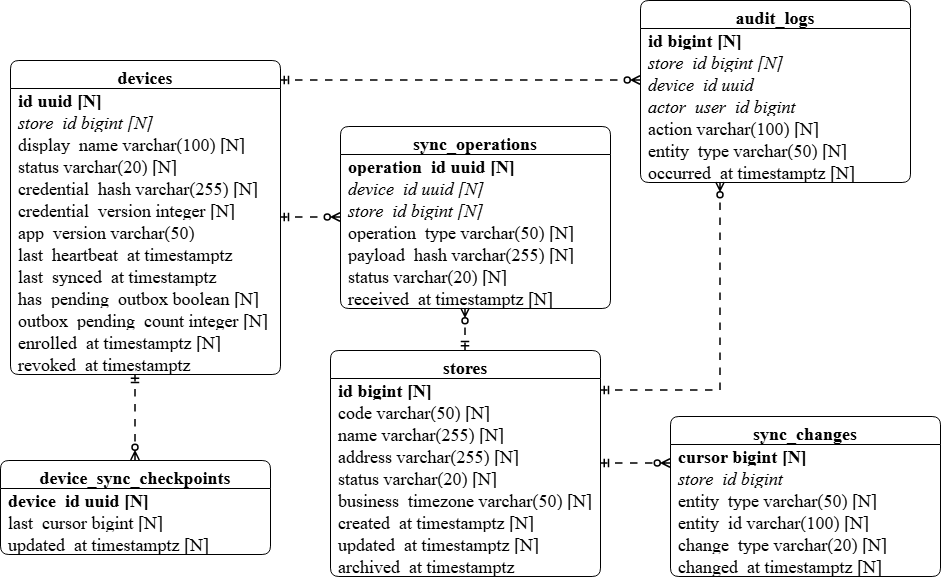

The diagram above was exported from draw.io. Its source (the exported page's mxGraphModel, read from the mxfile embedded in the PNG):
<mxGraphModel dx="1414" dy="785" grid="1" gridSize="10" guides="1" tooltips="1" connect="1" arrows="1" fold="1" page="1" pageScale="1" pageWidth="827" pageHeight="1169" math="0" shadow="0">
  <root>
    <mxCell id="0" />
    <mxCell id="1" parent="0" />
    <mxCell id="vo4SksSKsZ0XZGPjDuQ3-1" parent="1" style="swimlane;fontStyle=1;align=center;verticalAlign=top;childLayout=stackLayout;horizontal=1;startSize=28;horizontalStack=0;resizeParent=1;resizeParentMax=0;resizeLast=0;collapsible=1;marginBottom=0;rounded=1;arcSize=10;shadow=0;fontSize=18;fontFamily=Times New Roman;" value="devices" vertex="1">
      <mxGeometry height="314" width="270" x="200" y="260" as="geometry" />
    </mxCell>
    <mxCell id="vo4SksSKsZ0XZGPjDuQ3-2" parent="vo4SksSKsZ0XZGPjDuQ3-1" style="text;align=left;verticalAlign=middle;spacingLeft=6;spacingRight=6;overflow=hidden;rotatable=0;points=[[0,0.5],[1,0.5]];portConstraint=eastwest;fontFamily=Times New Roman;fontStyle=1;fontSize=18;" value="id                   uuid           [N]" vertex="1">
      <mxGeometry height="22" width="270" y="28" as="geometry" />
    </mxCell>
    <mxCell id="vo4SksSKsZ0XZGPjDuQ3-3" parent="vo4SksSKsZ0XZGPjDuQ3-1" style="text;align=left;verticalAlign=middle;spacingLeft=6;spacingRight=6;overflow=hidden;rotatable=0;points=[[0,0.5],[1,0.5]];portConstraint=eastwest;fontFamily=Times New Roman;fontStyle=2;fontSize=18;" value="store_id             bigint         [N]" vertex="1">
      <mxGeometry height="22" width="270" y="50" as="geometry" />
    </mxCell>
    <mxCell id="vo4SksSKsZ0XZGPjDuQ3-4" parent="vo4SksSKsZ0XZGPjDuQ3-1" style="text;align=left;verticalAlign=middle;spacingLeft=6;spacingRight=6;overflow=hidden;rotatable=0;points=[[0,0.5],[1,0.5]];portConstraint=eastwest;fontFamily=Times New Roman;fontStyle=0;fontSize=18;" value=" display_name         varchar(100)   [N]" vertex="1">
      <mxGeometry height="22" width="270" y="72" as="geometry" />
    </mxCell>
    <mxCell id="vo4SksSKsZ0XZGPjDuQ3-5" parent="vo4SksSKsZ0XZGPjDuQ3-1" style="text;align=left;verticalAlign=middle;spacingLeft=6;spacingRight=6;overflow=hidden;rotatable=0;points=[[0,0.5],[1,0.5]];portConstraint=eastwest;fontFamily=Times New Roman;fontStyle=0;fontSize=18;" value=" status               varchar(20)    [N]" vertex="1">
      <mxGeometry height="22" width="270" y="94" as="geometry" />
    </mxCell>
    <mxCell id="vo4SksSKsZ0XZGPjDuQ3-6" parent="vo4SksSKsZ0XZGPjDuQ3-1" style="text;align=left;verticalAlign=middle;spacingLeft=6;spacingRight=6;overflow=hidden;rotatable=0;points=[[0,0.5],[1,0.5]];portConstraint=eastwest;fontFamily=Times New Roman;fontStyle=0;fontSize=18;" value=" credential_hash      varchar(255)   [N]" vertex="1">
      <mxGeometry height="22" width="270" y="116" as="geometry" />
    </mxCell>
    <mxCell id="vo4SksSKsZ0XZGPjDuQ3-7" parent="vo4SksSKsZ0XZGPjDuQ3-1" style="text;align=left;verticalAlign=middle;spacingLeft=6;spacingRight=6;overflow=hidden;rotatable=0;points=[[0,0.5],[1,0.5]];portConstraint=eastwest;fontFamily=Times New Roman;fontStyle=0;fontSize=18;" value=" credential_version   integer        [N]" vertex="1">
      <mxGeometry height="22" width="270" y="138" as="geometry" />
    </mxCell>
    <mxCell id="vo4SksSKsZ0XZGPjDuQ3-8" parent="vo4SksSKsZ0XZGPjDuQ3-1" style="text;align=left;verticalAlign=middle;spacingLeft=6;spacingRight=6;overflow=hidden;rotatable=0;points=[[0,0.5],[1,0.5]];portConstraint=eastwest;fontFamily=Times New Roman;fontStyle=0;fontSize=18;" value=" app_version          varchar(50)       " vertex="1">
      <mxGeometry height="22" width="270" y="160" as="geometry" />
    </mxCell>
    <mxCell id="vo4SksSKsZ0XZGPjDuQ3-9" parent="vo4SksSKsZ0XZGPjDuQ3-1" style="text;align=left;verticalAlign=middle;spacingLeft=6;spacingRight=6;overflow=hidden;rotatable=0;points=[[0,0.5],[1,0.5]];portConstraint=eastwest;fontFamily=Times New Roman;fontStyle=0;fontSize=18;" value=" last_heartbeat_at    timestamptz       " vertex="1">
      <mxGeometry height="22" width="270" y="182" as="geometry" />
    </mxCell>
    <mxCell id="vo4SksSKsZ0XZGPjDuQ3-10" parent="vo4SksSKsZ0XZGPjDuQ3-1" style="text;align=left;verticalAlign=middle;spacingLeft=6;spacingRight=6;overflow=hidden;rotatable=0;points=[[0,0.5],[1,0.5]];portConstraint=eastwest;fontFamily=Times New Roman;fontStyle=0;fontSize=18;" value=" last_synced_at       timestamptz       " vertex="1">
      <mxGeometry height="22" width="270" y="204" as="geometry" />
    </mxCell>
    <mxCell id="vo4SksSKsZ0XZGPjDuQ3-11" parent="vo4SksSKsZ0XZGPjDuQ3-1" style="text;align=left;verticalAlign=middle;spacingLeft=6;spacingRight=6;overflow=hidden;rotatable=0;points=[[0,0.5],[1,0.5]];portConstraint=eastwest;fontFamily=Times New Roman;fontStyle=0;fontSize=18;" value=" has_pending_outbox   boolean        [N]" vertex="1">
      <mxGeometry height="22" width="270" y="226" as="geometry" />
    </mxCell>
    <mxCell id="vo4SksSKsZ0XZGPjDuQ3-12" parent="vo4SksSKsZ0XZGPjDuQ3-1" style="text;align=left;verticalAlign=middle;spacingLeft=6;spacingRight=6;overflow=hidden;rotatable=0;points=[[0,0.5],[1,0.5]];portConstraint=eastwest;fontFamily=Times New Roman;fontStyle=0;fontSize=18;" value=" outbox_pending_count integer        [N]" vertex="1">
      <mxGeometry height="22" width="270" y="248" as="geometry" />
    </mxCell>
    <mxCell id="vo4SksSKsZ0XZGPjDuQ3-13" parent="vo4SksSKsZ0XZGPjDuQ3-1" style="text;align=left;verticalAlign=middle;spacingLeft=6;spacingRight=6;overflow=hidden;rotatable=0;points=[[0,0.5],[1,0.5]];portConstraint=eastwest;fontFamily=Times New Roman;fontStyle=0;fontSize=18;" value=" enrolled_at          timestamptz    [N]" vertex="1">
      <mxGeometry height="22" width="270" y="270" as="geometry" />
    </mxCell>
    <mxCell id="vo4SksSKsZ0XZGPjDuQ3-14" parent="vo4SksSKsZ0XZGPjDuQ3-1" style="text;align=left;verticalAlign=middle;spacingLeft=6;spacingRight=6;overflow=hidden;rotatable=0;points=[[0,0.5],[1,0.5]];portConstraint=eastwest;fontFamily=Times New Roman;fontStyle=0;fontSize=18;" value=" revoked_at           timestamptz       " vertex="1">
      <mxGeometry height="22" width="270" y="292" as="geometry" />
    </mxCell>
    <mxCell id="vo4SksSKsZ0XZGPjDuQ3-15" parent="1" style="swimlane;fontStyle=1;align=center;verticalAlign=top;childLayout=stackLayout;horizontal=1;startSize=28;horizontalStack=0;resizeParent=1;resizeParentMax=0;resizeLast=0;collapsible=1;marginBottom=0;rounded=1;arcSize=10;shadow=0;fontSize=18;fontFamily=Times New Roman;" value="stores" vertex="1">
      <mxGeometry height="226" width="270" x="520" y="550" as="geometry" />
    </mxCell>
    <mxCell id="vo4SksSKsZ0XZGPjDuQ3-16" parent="vo4SksSKsZ0XZGPjDuQ3-15" style="text;align=left;verticalAlign=middle;spacingLeft=6;spacingRight=6;overflow=hidden;rotatable=0;points=[[0,0.5],[1,0.5]];portConstraint=eastwest;fontFamily=Times New Roman;fontStyle=1;fontSize=18;" value="id                   bigint         [N]" vertex="1">
      <mxGeometry height="22" width="270" y="28" as="geometry" />
    </mxCell>
    <mxCell id="vo4SksSKsZ0XZGPjDuQ3-17" parent="vo4SksSKsZ0XZGPjDuQ3-15" style="text;align=left;verticalAlign=middle;spacingLeft=6;spacingRight=6;overflow=hidden;rotatable=0;points=[[0,0.5],[1,0.5]];portConstraint=eastwest;fontFamily=Times New Roman;fontStyle=0;fontSize=18;" value=" code                 varchar(50)    [N]" vertex="1">
      <mxGeometry height="22" width="270" y="50" as="geometry" />
    </mxCell>
    <mxCell id="vo4SksSKsZ0XZGPjDuQ3-18" parent="vo4SksSKsZ0XZGPjDuQ3-15" style="text;align=left;verticalAlign=middle;spacingLeft=6;spacingRight=6;overflow=hidden;rotatable=0;points=[[0,0.5],[1,0.5]];portConstraint=eastwest;fontFamily=Times New Roman;fontStyle=0;fontSize=18;" value=" name                 varchar(255)   [N]" vertex="1">
      <mxGeometry height="22" width="270" y="72" as="geometry" />
    </mxCell>
    <mxCell id="vo4SksSKsZ0XZGPjDuQ3-19" parent="vo4SksSKsZ0XZGPjDuQ3-15" style="text;align=left;verticalAlign=middle;spacingLeft=6;spacingRight=6;overflow=hidden;rotatable=0;points=[[0,0.5],[1,0.5]];portConstraint=eastwest;fontFamily=Times New Roman;fontStyle=0;fontSize=18;" value=" address              varchar(255)   [N]" vertex="1">
      <mxGeometry height="22" width="270" y="94" as="geometry" />
    </mxCell>
    <mxCell id="vo4SksSKsZ0XZGPjDuQ3-20" parent="vo4SksSKsZ0XZGPjDuQ3-15" style="text;align=left;verticalAlign=middle;spacingLeft=6;spacingRight=6;overflow=hidden;rotatable=0;points=[[0,0.5],[1,0.5]];portConstraint=eastwest;fontFamily=Times New Roman;fontStyle=0;fontSize=18;" value=" status               varchar(20)    [N]" vertex="1">
      <mxGeometry height="22" width="270" y="116" as="geometry" />
    </mxCell>
    <mxCell id="vo4SksSKsZ0XZGPjDuQ3-21" parent="vo4SksSKsZ0XZGPjDuQ3-15" style="text;align=left;verticalAlign=middle;spacingLeft=6;spacingRight=6;overflow=hidden;rotatable=0;points=[[0,0.5],[1,0.5]];portConstraint=eastwest;fontFamily=Times New Roman;fontStyle=0;fontSize=18;" value=" business_timezone    varchar(50)    [N]" vertex="1">
      <mxGeometry height="22" width="270" y="138" as="geometry" />
    </mxCell>
    <mxCell id="vo4SksSKsZ0XZGPjDuQ3-22" parent="vo4SksSKsZ0XZGPjDuQ3-15" style="text;align=left;verticalAlign=middle;spacingLeft=6;spacingRight=6;overflow=hidden;rotatable=0;points=[[0,0.5],[1,0.5]];portConstraint=eastwest;fontFamily=Times New Roman;fontStyle=0;fontSize=18;" value=" created_at           timestamptz    [N]" vertex="1">
      <mxGeometry height="22" width="270" y="160" as="geometry" />
    </mxCell>
    <mxCell id="vo4SksSKsZ0XZGPjDuQ3-23" parent="vo4SksSKsZ0XZGPjDuQ3-15" style="text;align=left;verticalAlign=middle;spacingLeft=6;spacingRight=6;overflow=hidden;rotatable=0;points=[[0,0.5],[1,0.5]];portConstraint=eastwest;fontFamily=Times New Roman;fontStyle=0;fontSize=18;" value=" updated_at           timestamptz    [N]" vertex="1">
      <mxGeometry height="22" width="270" y="182" as="geometry" />
    </mxCell>
    <mxCell id="vo4SksSKsZ0XZGPjDuQ3-24" parent="vo4SksSKsZ0XZGPjDuQ3-15" style="text;align=left;verticalAlign=middle;spacingLeft=6;spacingRight=6;overflow=hidden;rotatable=0;points=[[0,0.5],[1,0.5]];portConstraint=eastwest;fontFamily=Times New Roman;fontStyle=0;fontSize=18;" value=" archived_at          timestamptz       " vertex="1">
      <mxGeometry height="22" width="270" y="204" as="geometry" />
    </mxCell>
    <mxCell id="vo4SksSKsZ0XZGPjDuQ3-25" parent="1" style="swimlane;fontStyle=1;align=center;verticalAlign=top;childLayout=stackLayout;horizontal=1;startSize=28;horizontalStack=0;resizeParent=1;resizeParentMax=0;resizeLast=0;collapsible=1;marginBottom=0;rounded=1;arcSize=10;shadow=0;fontSize=18;fontFamily=Times New Roman;" value="device_sync_checkpoints" vertex="1">
      <mxGeometry height="94" width="270" x="190" y="660" as="geometry" />
    </mxCell>
    <mxCell id="vo4SksSKsZ0XZGPjDuQ3-26" parent="vo4SksSKsZ0XZGPjDuQ3-25" style="text;align=left;verticalAlign=middle;spacingLeft=6;spacingRight=6;overflow=hidden;rotatable=0;points=[[0,0.5],[1,0.5]];portConstraint=eastwest;fontFamily=Times New Roman;fontStyle=1;fontSize=18;" value="device_id            uuid           [N]" vertex="1">
      <mxGeometry height="22" width="270" y="28" as="geometry" />
    </mxCell>
    <mxCell id="vo4SksSKsZ0XZGPjDuQ3-27" parent="vo4SksSKsZ0XZGPjDuQ3-25" style="text;align=left;verticalAlign=middle;spacingLeft=6;spacingRight=6;overflow=hidden;rotatable=0;points=[[0,0.5],[1,0.5]];portConstraint=eastwest;fontFamily=Times New Roman;fontStyle=0;fontSize=18;" value=" last_cursor          bigint         [N]" vertex="1">
      <mxGeometry height="22" width="270" y="50" as="geometry" />
    </mxCell>
    <mxCell id="vo4SksSKsZ0XZGPjDuQ3-28" parent="vo4SksSKsZ0XZGPjDuQ3-25" style="text;align=left;verticalAlign=middle;spacingLeft=6;spacingRight=6;overflow=hidden;rotatable=0;points=[[0,0.5],[1,0.5]];portConstraint=eastwest;fontFamily=Times New Roman;fontStyle=0;fontSize=18;" value=" updated_at           timestamptz    [N]" vertex="1">
      <mxGeometry height="22" width="270" y="72" as="geometry" />
    </mxCell>
    <mxCell id="vo4SksSKsZ0XZGPjDuQ3-29" parent="1" style="swimlane;fontStyle=1;align=center;verticalAlign=top;childLayout=stackLayout;horizontal=1;startSize=28;horizontalStack=0;resizeParent=1;resizeParentMax=0;resizeLast=0;collapsible=1;marginBottom=0;rounded=1;arcSize=10;shadow=0;fontSize=18;fontFamily=Times New Roman;" value="sync_operations" vertex="1">
      <mxGeometry height="182" width="270" x="530" y="326" as="geometry" />
    </mxCell>
    <mxCell id="vo4SksSKsZ0XZGPjDuQ3-30" parent="vo4SksSKsZ0XZGPjDuQ3-29" style="text;align=left;verticalAlign=middle;spacingLeft=6;spacingRight=6;overflow=hidden;rotatable=0;points=[[0,0.5],[1,0.5]];portConstraint=eastwest;fontFamily=Times New Roman;fontStyle=1;fontSize=18;" value="operation_id         uuid           [N]" vertex="1">
      <mxGeometry height="22" width="270" y="28" as="geometry" />
    </mxCell>
    <mxCell id="vo4SksSKsZ0XZGPjDuQ3-31" parent="vo4SksSKsZ0XZGPjDuQ3-29" style="text;align=left;verticalAlign=middle;spacingLeft=6;spacingRight=6;overflow=hidden;rotatable=0;points=[[0,0.5],[1,0.5]];portConstraint=eastwest;fontFamily=Times New Roman;fontStyle=2;fontSize=18;" value="device_id            uuid           [N]" vertex="1">
      <mxGeometry height="22" width="270" y="50" as="geometry" />
    </mxCell>
    <mxCell id="vo4SksSKsZ0XZGPjDuQ3-32" parent="vo4SksSKsZ0XZGPjDuQ3-29" style="text;align=left;verticalAlign=middle;spacingLeft=6;spacingRight=6;overflow=hidden;rotatable=0;points=[[0,0.5],[1,0.5]];portConstraint=eastwest;fontFamily=Times New Roman;fontStyle=2;fontSize=18;" value="store_id             bigint         [N]" vertex="1">
      <mxGeometry height="22" width="270" y="72" as="geometry" />
    </mxCell>
    <mxCell id="vo4SksSKsZ0XZGPjDuQ3-33" parent="vo4SksSKsZ0XZGPjDuQ3-29" style="text;align=left;verticalAlign=middle;spacingLeft=6;spacingRight=6;overflow=hidden;rotatable=0;points=[[0,0.5],[1,0.5]];portConstraint=eastwest;fontFamily=Times New Roman;fontStyle=0;fontSize=18;" value=" operation_type       varchar(50)    [N]" vertex="1">
      <mxGeometry height="22" width="270" y="94" as="geometry" />
    </mxCell>
    <mxCell id="vo4SksSKsZ0XZGPjDuQ3-34" parent="vo4SksSKsZ0XZGPjDuQ3-29" style="text;align=left;verticalAlign=middle;spacingLeft=6;spacingRight=6;overflow=hidden;rotatable=0;points=[[0,0.5],[1,0.5]];portConstraint=eastwest;fontFamily=Times New Roman;fontStyle=0;fontSize=18;" value=" payload_hash         varchar(255)   [N]" vertex="1">
      <mxGeometry height="22" width="270" y="116" as="geometry" />
    </mxCell>
    <mxCell id="vo4SksSKsZ0XZGPjDuQ3-35" parent="vo4SksSKsZ0XZGPjDuQ3-29" style="text;align=left;verticalAlign=middle;spacingLeft=6;spacingRight=6;overflow=hidden;rotatable=0;points=[[0,0.5],[1,0.5]];portConstraint=eastwest;fontFamily=Times New Roman;fontStyle=0;fontSize=18;" value=" status               varchar(20)    [N]" vertex="1">
      <mxGeometry height="22" width="270" y="138" as="geometry" />
    </mxCell>
    <mxCell id="vo4SksSKsZ0XZGPjDuQ3-36" parent="vo4SksSKsZ0XZGPjDuQ3-29" style="text;align=left;verticalAlign=middle;spacingLeft=6;spacingRight=6;overflow=hidden;rotatable=0;points=[[0,0.5],[1,0.5]];portConstraint=eastwest;fontFamily=Times New Roman;fontStyle=0;fontSize=18;" value=" received_at          timestamptz    [N]" vertex="1">
      <mxGeometry height="22" width="270" y="160" as="geometry" />
    </mxCell>
    <mxCell id="vo4SksSKsZ0XZGPjDuQ3-37" parent="1" style="swimlane;fontStyle=1;align=center;verticalAlign=top;childLayout=stackLayout;horizontal=1;startSize=28;horizontalStack=0;resizeParent=1;resizeParentMax=0;resizeLast=0;collapsible=1;marginBottom=0;rounded=1;arcSize=10;shadow=0;fontSize=18;fontFamily=Times New Roman;" value="sync_changes" vertex="1">
      <mxGeometry height="160" width="270" x="860" y="616" as="geometry" />
    </mxCell>
    <mxCell id="vo4SksSKsZ0XZGPjDuQ3-38" parent="vo4SksSKsZ0XZGPjDuQ3-37" style="text;align=left;verticalAlign=middle;spacingLeft=6;spacingRight=6;overflow=hidden;rotatable=0;points=[[0,0.5],[1,0.5]];portConstraint=eastwest;fontFamily=Times New Roman;fontStyle=1;fontSize=18;" value="cursor               bigint         [N]" vertex="1">
      <mxGeometry height="22" width="270" y="28" as="geometry" />
    </mxCell>
    <mxCell id="vo4SksSKsZ0XZGPjDuQ3-39" parent="vo4SksSKsZ0XZGPjDuQ3-37" style="text;align=left;verticalAlign=middle;spacingLeft=6;spacingRight=6;overflow=hidden;rotatable=0;points=[[0,0.5],[1,0.5]];portConstraint=eastwest;fontFamily=Times New Roman;fontStyle=2;fontSize=18;" value="store_id             bigint            " vertex="1">
      <mxGeometry height="22" width="270" y="50" as="geometry" />
    </mxCell>
    <mxCell id="vo4SksSKsZ0XZGPjDuQ3-40" parent="vo4SksSKsZ0XZGPjDuQ3-37" style="text;align=left;verticalAlign=middle;spacingLeft=6;spacingRight=6;overflow=hidden;rotatable=0;points=[[0,0.5],[1,0.5]];portConstraint=eastwest;fontFamily=Times New Roman;fontStyle=0;fontSize=18;" value=" entity_type          varchar(50)    [N]" vertex="1">
      <mxGeometry height="22" width="270" y="72" as="geometry" />
    </mxCell>
    <mxCell id="vo4SksSKsZ0XZGPjDuQ3-41" parent="vo4SksSKsZ0XZGPjDuQ3-37" style="text;align=left;verticalAlign=middle;spacingLeft=6;spacingRight=6;overflow=hidden;rotatable=0;points=[[0,0.5],[1,0.5]];portConstraint=eastwest;fontFamily=Times New Roman;fontStyle=0;fontSize=18;" value=" entity_id            varchar(100)   [N]" vertex="1">
      <mxGeometry height="22" width="270" y="94" as="geometry" />
    </mxCell>
    <mxCell id="vo4SksSKsZ0XZGPjDuQ3-42" parent="vo4SksSKsZ0XZGPjDuQ3-37" style="text;align=left;verticalAlign=middle;spacingLeft=6;spacingRight=6;overflow=hidden;rotatable=0;points=[[0,0.5],[1,0.5]];portConstraint=eastwest;fontFamily=Times New Roman;fontStyle=0;fontSize=18;" value=" change_type          varchar(20)    [N]" vertex="1">
      <mxGeometry height="22" width="270" y="116" as="geometry" />
    </mxCell>
    <mxCell id="vo4SksSKsZ0XZGPjDuQ3-43" parent="vo4SksSKsZ0XZGPjDuQ3-37" style="text;align=left;verticalAlign=middle;spacingLeft=6;spacingRight=6;overflow=hidden;rotatable=0;points=[[0,0.5],[1,0.5]];portConstraint=eastwest;fontFamily=Times New Roman;fontStyle=0;fontSize=18;" value=" changed_at           timestamptz    [N]" vertex="1">
      <mxGeometry height="22" width="270" y="138" as="geometry" />
    </mxCell>
    <mxCell id="vo4SksSKsZ0XZGPjDuQ3-44" parent="1" style="swimlane;fontStyle=1;align=center;verticalAlign=top;childLayout=stackLayout;horizontal=1;startSize=28;horizontalStack=0;resizeParent=1;resizeParentMax=0;resizeLast=0;collapsible=1;marginBottom=0;rounded=1;arcSize=10;shadow=0;fontSize=18;fontFamily=Times New Roman;" value="audit_logs" vertex="1">
      <mxGeometry height="182" width="270" x="830" y="200" as="geometry" />
    </mxCell>
    <mxCell id="vo4SksSKsZ0XZGPjDuQ3-45" parent="vo4SksSKsZ0XZGPjDuQ3-44" style="text;align=left;verticalAlign=middle;spacingLeft=6;spacingRight=6;overflow=hidden;rotatable=0;points=[[0,0.5],[1,0.5]];portConstraint=eastwest;fontFamily=Times New Roman;fontStyle=1;fontSize=18;" value="id                   bigint         [N]" vertex="1">
      <mxGeometry height="22" width="270" y="28" as="geometry" />
    </mxCell>
    <mxCell id="vo4SksSKsZ0XZGPjDuQ3-46" parent="vo4SksSKsZ0XZGPjDuQ3-44" style="text;align=left;verticalAlign=middle;spacingLeft=6;spacingRight=6;overflow=hidden;rotatable=0;points=[[0,0.5],[1,0.5]];portConstraint=eastwest;fontFamily=Times New Roman;fontStyle=2;fontSize=18;" value="store_id             bigint         [N]" vertex="1">
      <mxGeometry height="22" width="270" y="50" as="geometry" />
    </mxCell>
    <mxCell id="vo4SksSKsZ0XZGPjDuQ3-47" parent="vo4SksSKsZ0XZGPjDuQ3-44" style="text;align=left;verticalAlign=middle;spacingLeft=6;spacingRight=6;overflow=hidden;rotatable=0;points=[[0,0.5],[1,0.5]];portConstraint=eastwest;fontFamily=Times New Roman;fontStyle=2;fontSize=18;" value="device_id            uuid              " vertex="1">
      <mxGeometry height="22" width="270" y="72" as="geometry" />
    </mxCell>
    <mxCell id="vo4SksSKsZ0XZGPjDuQ3-48" parent="vo4SksSKsZ0XZGPjDuQ3-44" style="text;align=left;verticalAlign=middle;spacingLeft=6;spacingRight=6;overflow=hidden;rotatable=0;points=[[0,0.5],[1,0.5]];portConstraint=eastwest;fontFamily=Times New Roman;fontStyle=2;fontSize=18;" value="actor_user_id        bigint            " vertex="1">
      <mxGeometry height="22" width="270" y="94" as="geometry" />
    </mxCell>
    <mxCell id="vo4SksSKsZ0XZGPjDuQ3-49" parent="vo4SksSKsZ0XZGPjDuQ3-44" style="text;align=left;verticalAlign=middle;spacingLeft=6;spacingRight=6;overflow=hidden;rotatable=0;points=[[0,0.5],[1,0.5]];portConstraint=eastwest;fontFamily=Times New Roman;fontStyle=0;fontSize=18;" value=" action               varchar(100)   [N]" vertex="1">
      <mxGeometry height="22" width="270" y="116" as="geometry" />
    </mxCell>
    <mxCell id="vo4SksSKsZ0XZGPjDuQ3-50" parent="vo4SksSKsZ0XZGPjDuQ3-44" style="text;align=left;verticalAlign=middle;spacingLeft=6;spacingRight=6;overflow=hidden;rotatable=0;points=[[0,0.5],[1,0.5]];portConstraint=eastwest;fontFamily=Times New Roman;fontStyle=0;fontSize=18;" value=" entity_type          varchar(50)    [N]" vertex="1">
      <mxGeometry height="22" width="270" y="138" as="geometry" />
    </mxCell>
    <mxCell id="vo4SksSKsZ0XZGPjDuQ3-51" parent="vo4SksSKsZ0XZGPjDuQ3-44" style="text;align=left;verticalAlign=middle;spacingLeft=6;spacingRight=6;overflow=hidden;rotatable=0;points=[[0,0.5],[1,0.5]];portConstraint=eastwest;fontFamily=Times New Roman;fontStyle=0;fontSize=18;" value=" occurred_at          timestamptz    [N]" vertex="1">
      <mxGeometry height="22" width="270" y="160" as="geometry" />
    </mxCell>
    <mxCell id="vo4SksSKsZ0XZGPjDuQ3-52" edge="1" parent="1" source="vo4SksSKsZ0XZGPjDuQ3-1" style="edgeStyle=orthogonalEdgeStyle;rounded=0;orthogonalLoop=1;jettySize=auto;html=1;dashed=1;dashPattern=5 5;startArrow=ERmandOne;startFill=0;endArrow=ERzeroToMany;endFill=0;strokeWidth=1.5;fontFamily=Times New Roman;fontSize=18;" target="vo4SksSKsZ0XZGPjDuQ3-29">
      <mxGeometry relative="1" as="geometry" />
    </mxCell>
    <mxCell id="vo4SksSKsZ0XZGPjDuQ3-53" edge="1" parent="1" source="vo4SksSKsZ0XZGPjDuQ3-15" style="edgeStyle=orthogonalEdgeStyle;rounded=0;orthogonalLoop=1;jettySize=auto;html=1;dashed=1;dashPattern=5 5;startArrow=ERmandOne;startFill=0;endArrow=ERzeroToMany;endFill=0;strokeWidth=1.5;fontFamily=Times New Roman;fontSize=18;" target="vo4SksSKsZ0XZGPjDuQ3-29">
      <mxGeometry relative="1" as="geometry">
        <Array as="points">
          <mxPoint x="610" y="660" />
        </Array>
      </mxGeometry>
    </mxCell>
    <mxCell id="vo4SksSKsZ0XZGPjDuQ3-54" edge="1" parent="1" source="vo4SksSKsZ0XZGPjDuQ3-1" style="edgeStyle=orthogonalEdgeStyle;rounded=0;orthogonalLoop=1;jettySize=auto;html=1;dashed=1;dashPattern=5 5;startArrow=ERmandOne;startFill=0;endArrow=ERzeroToMany;endFill=0;strokeWidth=1.5;fontFamily=Times New Roman;fontSize=18;" target="vo4SksSKsZ0XZGPjDuQ3-25">
      <mxGeometry relative="1" as="geometry">
        <Array as="points">
          <mxPoint x="325" y="590" />
          <mxPoint x="325" y="590" />
        </Array>
      </mxGeometry>
    </mxCell>
    <mxCell id="vo4SksSKsZ0XZGPjDuQ3-55" edge="1" parent="1" source="vo4SksSKsZ0XZGPjDuQ3-15" style="edgeStyle=orthogonalEdgeStyle;rounded=0;orthogonalLoop=1;jettySize=auto;html=1;dashed=1;dashPattern=5 5;startArrow=ERmandOne;startFill=0;endArrow=ERzeroToMany;endFill=0;strokeWidth=1.5;fontFamily=Times New Roman;fontSize=18;" target="vo4SksSKsZ0XZGPjDuQ3-37">
      <mxGeometry relative="1" as="geometry">
        <Array as="points">
          <mxPoint x="650" y="750" />
        </Array>
      </mxGeometry>
    </mxCell>
    <mxCell id="vo4SksSKsZ0XZGPjDuQ3-56" edge="1" parent="1" source="vo4SksSKsZ0XZGPjDuQ3-1" style="edgeStyle=orthogonalEdgeStyle;rounded=0;orthogonalLoop=1;jettySize=auto;html=1;dashed=1;dashPattern=5 5;startArrow=ERmandOne;startFill=0;endArrow=ERzeroToMany;endFill=0;strokeWidth=1.5;fontFamily=Times New Roman;fontSize=18;" target="vo4SksSKsZ0XZGPjDuQ3-44">
      <mxGeometry relative="1" as="geometry">
        <Array as="points">
          <mxPoint x="680" y="280" />
          <mxPoint x="680" y="280" />
        </Array>
      </mxGeometry>
    </mxCell>
    <mxCell id="vo4SksSKsZ0XZGPjDuQ3-57" edge="1" parent="1" source="vo4SksSKsZ0XZGPjDuQ3-15" style="edgeStyle=orthogonalEdgeStyle;rounded=0;orthogonalLoop=1;jettySize=auto;html=1;dashed=1;dashPattern=5 5;startArrow=ERmandOne;startFill=0;endArrow=ERzeroToMany;endFill=0;strokeWidth=1.5;fontFamily=Times New Roman;fontSize=18;" target="vo4SksSKsZ0XZGPjDuQ3-44">
      <mxGeometry relative="1" as="geometry">
        <Array as="points">
          <mxPoint x="910" y="590" />
        </Array>
      </mxGeometry>
    </mxCell>
  </root>
</mxGraphModel>